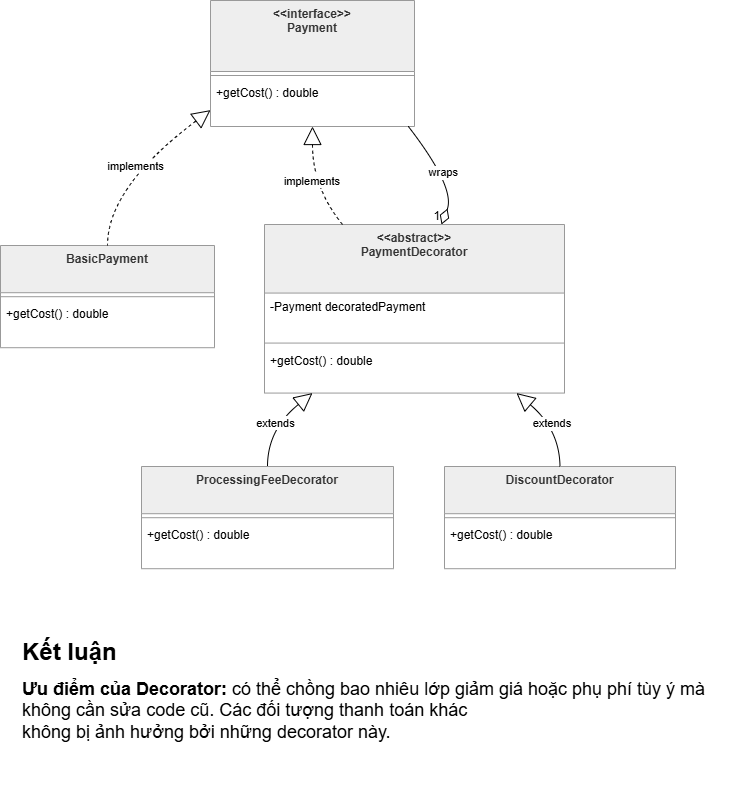

The diagram above was exported from draw.io. Its source (the exported page's mxGraphModel, read from the mxfile embedded in the PNG):
<mxGraphModel dx="1204" dy="1296" grid="1" gridSize="10" guides="1" tooltips="1" connect="1" arrows="1" fold="1" page="1" pageScale="1" pageWidth="850" pageHeight="1100" math="0" shadow="0">
  <root>
    <mxCell id="0" />
    <mxCell id="1" parent="0" />
    <mxCell id="2" parent="1" style="swimlane;fontStyle=1;align=center;verticalAlign=top;childLayout=stackLayout;horizontal=1;startSize=71;horizontalStack=0;resizeParent=1;resizeParentMax=0;resizeLast=0;collapsible=0;marginBottom=0;fillColor=light-dark(#eeeeee,#1f2020);strokeColor=light-dark(#999999,#cccccc);fontColor=light-dark(#333333,#cccccc);" value="&lt;&lt;interface&gt;&gt;&#10;Payment" vertex="1">
      <mxGeometry height="126" width="204" x="230" y="2210" as="geometry" />
    </mxCell>
    <mxCell id="3" parent="2" style="line;strokeWidth=1;fillColor=none;align=left;verticalAlign=middle;spacingTop=-1;spacingLeft=3;spacingRight=3;rotatable=0;labelPosition=right;points=[];portConstraint=eastwest;strokeColor=inherit;" vertex="1">
      <mxGeometry height="8" width="204" y="71" as="geometry" />
    </mxCell>
    <mxCell id="4" parent="2" style="text;strokeColor=none;fillColor=none;align=left;verticalAlign=top;spacingLeft=4;spacingRight=4;overflow=hidden;rotatable=0;points=[[0,0.5],[1,0.5]];portConstraint=eastwest;" value="+getCost() : double" vertex="1">
      <mxGeometry height="47" width="204" y="79" as="geometry" />
    </mxCell>
    <mxCell id="5" parent="1" style="swimlane;fontStyle=1;align=center;verticalAlign=top;childLayout=stackLayout;horizontal=1;startSize=47.2;horizontalStack=0;resizeParent=1;resizeParentMax=0;resizeLast=0;collapsible=0;marginBottom=0;fillColor=light-dark(#eeeeee,#1f2020);strokeColor=light-dark(#999999,#cccccc);fontColor=light-dark(#333333,#cccccc);" value="BasicPayment" vertex="1">
      <mxGeometry height="102.2" width="214" x="20" y="2455" as="geometry" />
    </mxCell>
    <mxCell id="6" parent="5" style="line;strokeWidth=1;fillColor=none;align=left;verticalAlign=middle;spacingTop=-1;spacingLeft=3;spacingRight=3;rotatable=0;labelPosition=right;points=[];portConstraint=eastwest;strokeColor=inherit;" vertex="1">
      <mxGeometry height="8" width="214" y="47.2" as="geometry" />
    </mxCell>
    <mxCell id="7" parent="5" style="text;strokeColor=none;fillColor=none;align=left;verticalAlign=top;spacingLeft=4;spacingRight=4;overflow=hidden;rotatable=0;points=[[0,0.5],[1,0.5]];portConstraint=eastwest;" value="+getCost() : double" vertex="1">
      <mxGeometry height="47" width="214" y="55.2" as="geometry" />
    </mxCell>
    <mxCell id="8" parent="1" style="swimlane;fontStyle=1;align=center;verticalAlign=top;childLayout=stackLayout;horizontal=1;startSize=68.57142857142857;horizontalStack=0;resizeParent=1;resizeParentMax=0;resizeLast=0;collapsible=0;marginBottom=0;fillColor=light-dark(#eeeeee,#1f2020);strokeColor=light-dark(#999999,#cccccc);fontColor=light-dark(#333333,#cccccc);" value="&lt;&lt;abstract&gt;&gt;&#10;PaymentDecorator" vertex="1">
      <mxGeometry height="168.57142857142856" width="300" x="284" y="2434" as="geometry" />
    </mxCell>
    <mxCell id="9" parent="8" style="text;strokeColor=none;fillColor=none;align=left;verticalAlign=top;spacingLeft=4;spacingRight=4;overflow=hidden;rotatable=0;points=[[0,0.5],[1,0.5]];portConstraint=eastwest;" value="-Payment decoratedPayment" vertex="1">
      <mxGeometry height="46" width="300" y="68.57142857142857" as="geometry" />
    </mxCell>
    <mxCell id="10" parent="8" style="line;strokeWidth=1;fillColor=none;align=left;verticalAlign=middle;spacingTop=-1;spacingLeft=3;spacingRight=3;rotatable=0;labelPosition=right;points=[];portConstraint=eastwest;strokeColor=inherit;" vertex="1">
      <mxGeometry height="8" width="300" y="114.57142857142857" as="geometry" />
    </mxCell>
    <mxCell id="11" parent="8" style="text;strokeColor=none;fillColor=none;align=left;verticalAlign=top;spacingLeft=4;spacingRight=4;overflow=hidden;rotatable=0;points=[[0,0.5],[1,0.5]];portConstraint=eastwest;" value="+getCost() : double" vertex="1">
      <mxGeometry height="46" width="300" y="122.57142857142857" as="geometry" />
    </mxCell>
    <mxCell id="12" parent="1" style="swimlane;fontStyle=1;align=center;verticalAlign=top;childLayout=stackLayout;horizontal=1;startSize=47.2;horizontalStack=0;resizeParent=1;resizeParentMax=0;resizeLast=0;collapsible=0;marginBottom=0;fillColor=light-dark(#eeeeee,#1f2020);strokeColor=light-dark(#999999,#cccccc);fontColor=light-dark(#333333,#cccccc);" value="ProcessingFeeDecorator" vertex="1">
      <mxGeometry height="102.2" width="252" x="161" y="2676" as="geometry" />
    </mxCell>
    <mxCell id="13" parent="12" style="line;strokeWidth=1;fillColor=none;align=left;verticalAlign=middle;spacingTop=-1;spacingLeft=3;spacingRight=3;rotatable=0;labelPosition=right;points=[];portConstraint=eastwest;strokeColor=inherit;" vertex="1">
      <mxGeometry height="8" width="252" y="47.2" as="geometry" />
    </mxCell>
    <mxCell id="14" parent="12" style="text;strokeColor=none;fillColor=none;align=left;verticalAlign=top;spacingLeft=4;spacingRight=4;overflow=hidden;rotatable=0;points=[[0,0.5],[1,0.5]];portConstraint=eastwest;" value="+getCost() : double" vertex="1">
      <mxGeometry height="47" width="252" y="55.2" as="geometry" />
    </mxCell>
    <mxCell id="15" parent="1" style="swimlane;fontStyle=1;align=center;verticalAlign=top;childLayout=stackLayout;horizontal=1;startSize=47.2;horizontalStack=0;resizeParent=1;resizeParentMax=0;resizeLast=0;collapsible=0;marginBottom=0;fillColor=light-dark(#eeeeee,#1f2020);strokeColor=light-dark(#999999,#cccccc);fontColor=light-dark(#333333,#cccccc);" value="DiscountDecorator" vertex="1">
      <mxGeometry height="102.2" width="231" x="464" y="2676" as="geometry" />
    </mxCell>
    <mxCell id="16" parent="15" style="line;strokeWidth=1;fillColor=none;align=left;verticalAlign=middle;spacingTop=-1;spacingLeft=3;spacingRight=3;rotatable=0;labelPosition=right;points=[];portConstraint=eastwest;strokeColor=inherit;" vertex="1">
      <mxGeometry height="8" width="231" y="47.2" as="geometry" />
    </mxCell>
    <mxCell id="17" parent="15" style="text;strokeColor=none;fillColor=none;align=left;verticalAlign=top;spacingLeft=4;spacingRight=4;overflow=hidden;rotatable=0;points=[[0,0.5],[1,0.5]];portConstraint=eastwest;" value="+getCost() : double" vertex="1">
      <mxGeometry height="47" width="231" y="55.2" as="geometry" />
    </mxCell>
    <mxCell id="18" edge="1" parent="1" source="2" style="curved=1;dashed=1;startArrow=block;startSize=16;startFill=0;endArrow=none;exitX=0;exitY=0.87;entryX=0.5;entryY=0;rounded=0;" target="5" value="implements">
      <mxGeometry relative="1" as="geometry">
        <Array as="points">
          <mxPoint x="127" y="2397" />
        </Array>
      </mxGeometry>
    </mxCell>
    <mxCell id="19" edge="1" parent="1" source="2" style="curved=1;dashed=1;startArrow=block;startSize=16;startFill=0;endArrow=none;exitX=0.5;exitY=1;entryX=0.26;entryY=0;rounded=0;" target="8" value="implements">
      <mxGeometry relative="1" as="geometry">
        <Array as="points">
          <mxPoint x="332" y="2397" />
        </Array>
      </mxGeometry>
    </mxCell>
    <mxCell id="20" edge="1" parent="1" source="8" style="curved=1;startArrow=diamondThin;startSize=14;startFill=0;endArrow=none;exitX=0.59;exitY=0;entryX=0.97;entryY=1;rounded=0;" target="2" value="wraps">
      <mxGeometry relative="1" as="geometry">
        <Array as="points">
          <mxPoint x="475" y="2397" />
        </Array>
      </mxGeometry>
    </mxCell>
    <mxCell id="21" parent="20" style="edgeLabel;resizable=0;labelBackgroundColor=none;fontSize=12;align=right;verticalAlign=bottom;" value="1" vertex="1">
      <mxGeometry relative="1" x="-1" as="geometry" />
    </mxCell>
    <mxCell id="22" edge="1" parent="1" source="8" style="curved=1;startArrow=block;startSize=16;startFill=0;endArrow=none;exitX=0.16;exitY=1;entryX=0.5;entryY=0;rounded=0;" target="12" value="extends">
      <mxGeometry relative="1" as="geometry">
        <Array as="points">
          <mxPoint x="287" y="2639" />
        </Array>
      </mxGeometry>
    </mxCell>
    <mxCell id="23" edge="1" parent="1" source="8" style="curved=1;startArrow=block;startSize=16;startFill=0;endArrow=none;exitX=0.84;exitY=1;entryX=0.5;entryY=0;rounded=0;" target="15" value="extends">
      <mxGeometry relative="1" as="geometry">
        <Array as="points">
          <mxPoint x="579" y="2639" />
        </Array>
      </mxGeometry>
    </mxCell>
    <mxCell id="24" parent="1" style="text;html=1;whiteSpace=wrap;strokeColor=none;fillColor=none;align=left;verticalAlign=middle;rounded=0;" value="&lt;p class=&quot;MsoNormal&quot;&gt;&lt;b&gt;&lt;font style=&quot;font-size: 24px;&quot;&gt;Kết luận&lt;/font&gt;&lt;/b&gt;&lt;/p&gt;&lt;p class=&quot;MsoNormal&quot;&gt;&lt;font style=&quot;font-size: 18px;&quot;&gt;&lt;b&gt;Ưu điểm của Decorator:&lt;/b&gt; có thể chồng bao nhiêu lớp giảm giá hoặc phụ phí tùy ý mà không cần sửa code cũ. Các đối tượng thanh toán khác&lt;br&gt;không bị ảnh hưởng bởi những decorator này.&lt;/font&gt;&lt;/p&gt;" vertex="1">
      <mxGeometry height="220" width="730" x="40" y="2790" as="geometry" />
    </mxCell>
  </root>
</mxGraphModel>